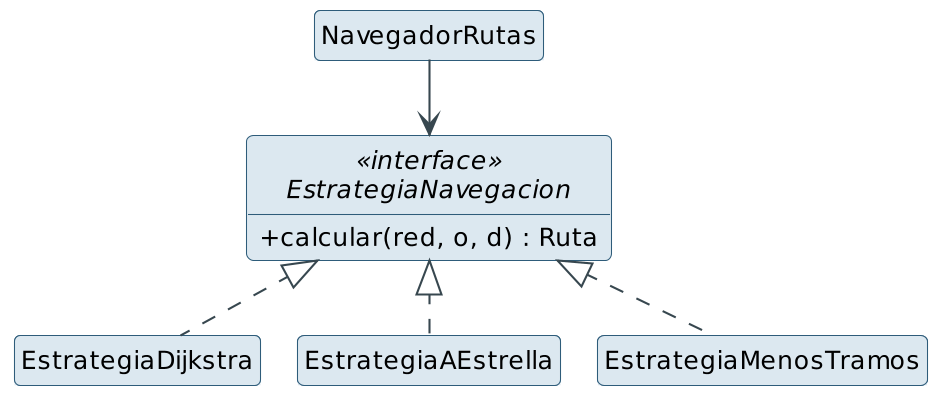

The diagram above was rendered by PlantUML. Its source (embedded in the PNG):
@startuml p-strategy
!include base.iuml
class NavegadorRutas
interface EstrategiaNavegacion <<interface>> {
  + calcular(red, o, d) : Ruta
}
class EstrategiaDijkstra
class EstrategiaAEstrella
class EstrategiaMenosTramos
NavegadorRutas --> EstrategiaNavegacion
EstrategiaNavegacion <|.. EstrategiaDijkstra
EstrategiaNavegacion <|.. EstrategiaAEstrella
EstrategiaNavegacion <|.. EstrategiaMenosTramos
@enduml